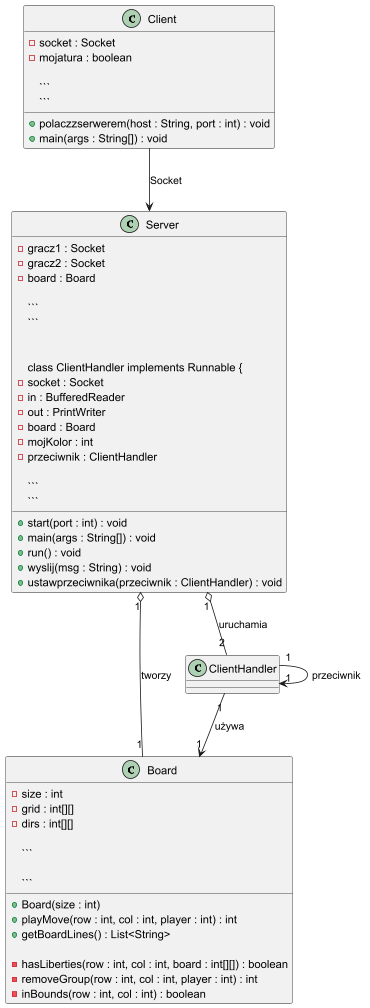

The diagram above was rendered by PlantUML. Its source (embedded in the PNG):
@startuml

class Board {
- size : int
- grid : int[][]
- dirs : int[][]

```
+ Board(size : int)
+ playMove(row : int, col : int, player : int) : int
+ getBoardLines() : List<String>

- hasLiberties(row : int, col : int, board : int[][]) : boolean
- removeGroup(row : int, col : int, player : int) : int
- inBounds(row : int, col : int) : boolean
```

}

class Server {
- gracz1 : Socket
- gracz2 : Socket
- board : Board

```
+ start(port : int) : void
+ main(args : String[]) : void
```


class ClientHandler implements Runnable {
- socket : Socket
- in : BufferedReader
- out : PrintWriter
- board : Board
- mojKolor : int
- przeciwnik : ClientHandler

```
+ run() : void
+ wyslij(msg : String) : void
+ ustawprzeciwnika(przeciwnik : ClientHandler) : void
```

}

class Client {
- socket : Socket
- mojatura : boolean

```
+ polaczzserwerem(host : String, port : int) : void
+ main(args : String[]) : void
```

}


Server "1" o-- "1" Board : tworzy
Server "1" o-- "2" ClientHandler : uruchamia

ClientHandler "1" --> "1" Board : używa
ClientHandler "1" --> "1" ClientHandler : przeciwnik

Client --> Server : Socket

@enduml